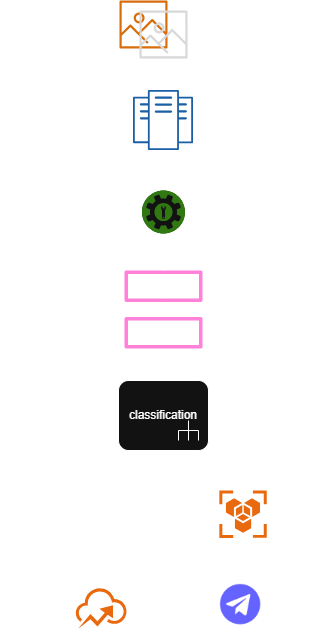

The diagram above was exported from draw.io. Its source (the exported page's mxGraphModel, read from the mxfile embedded in the PNG):
<mxGraphModel dx="1418" dy="786" grid="1" gridSize="10" guides="1" tooltips="1" connect="1" arrows="1" fold="1" page="1" pageScale="1" pageWidth="827" pageHeight="1169" math="0" shadow="0">
  <root>
    <mxCell id="0" />
    <mxCell id="1" parent="0" />
    <mxCell id="O_0ktEgL3UZdFyUUbiy2-1" value="" style="sketch=0;outlineConnect=0;fontColor=#232F3E;gradientColor=none;fillColor=#ED7100;strokeColor=none;dashed=0;verticalLabelPosition=bottom;verticalAlign=top;align=center;html=1;fontSize=12;fontStyle=0;aspect=fixed;pointerEvents=1;shape=mxgraph.aws4.container_registry_image;" vertex="1" parent="1">
      <mxGeometry x="214" y="60" width="48" height="48" as="geometry" />
    </mxCell>
    <mxCell id="O_0ktEgL3UZdFyUUbiy2-10" style="edgeStyle=orthogonalEdgeStyle;rounded=0;orthogonalLoop=1;jettySize=auto;html=1;" edge="1" parent="1" source="O_0ktEgL3UZdFyUUbiy2-2" target="O_0ktEgL3UZdFyUUbiy2-3">
      <mxGeometry relative="1" as="geometry" />
    </mxCell>
    <mxCell id="O_0ktEgL3UZdFyUUbiy2-2" value="" style="sketch=0;outlineConnect=0;fontColor=#232F3E;gradientColor=none;fillColor=light-dark(#ED7100,#D8D8D8);strokeColor=none;dashed=0;verticalLabelPosition=bottom;verticalAlign=top;align=center;html=1;fontSize=12;fontStyle=0;aspect=fixed;pointerEvents=1;shape=mxgraph.aws4.container_registry_image;fillStyle=solid;" vertex="1" parent="1">
      <mxGeometry x="234" y="70" width="48" height="48" as="geometry" />
    </mxCell>
    <mxCell id="O_0ktEgL3UZdFyUUbiy2-3" value="" style="image;aspect=fixed;perimeter=ellipsePerimeter;html=1;align=center;shadow=0;dashed=0;fontColor=#4277BB;labelBackgroundColor=default;fontSize=12;spacingTop=3;image=img/lib/ibm/vpc/Enterprise.svg;" vertex="1" parent="1">
      <mxGeometry x="228" y="150" width="60" height="60" as="geometry" />
    </mxCell>
    <mxCell id="O_0ktEgL3UZdFyUUbiy2-11" style="edgeStyle=orthogonalEdgeStyle;rounded=0;orthogonalLoop=1;jettySize=auto;html=1;" edge="1" parent="1" source="O_0ktEgL3UZdFyUUbiy2-4" target="O_0ktEgL3UZdFyUUbiy2-3">
      <mxGeometry relative="1" as="geometry" />
    </mxCell>
    <mxCell id="O_0ktEgL3UZdFyUUbiy2-4" value="" style="fillColor=#6ABD46;verticalLabelPosition=bottom;sketch=0;html=1;strokeColor=#ffffff;verticalAlign=top;align=center;points=[[0.145,0.145,0],[0.5,0,0],[0.855,0.145,0],[1,0.5,0],[0.855,0.855,0],[0.5,1,0],[0.145,0.855,0],[0,0.5,0]];pointerEvents=1;shape=mxgraph.cisco_safe.compositeIcon;bgIcon=ellipse;resIcon=mxgraph.cisco_safe.capability.remediate;" vertex="1" parent="1">
      <mxGeometry x="236.5" y="250" width="43" height="43" as="geometry" />
    </mxCell>
    <mxCell id="O_0ktEgL3UZdFyUUbiy2-5" value="" style="sketch=0;outlineConnect=0;fontColor=#232F3E;gradientColor=none;fillColor=#E7157B;strokeColor=none;dashed=0;verticalLabelPosition=bottom;verticalAlign=top;align=center;html=1;fontSize=12;fontStyle=0;aspect=fixed;pointerEvents=1;shape=mxgraph.aws4.layers;" vertex="1" parent="1">
      <mxGeometry x="219" y="330" width="78" height="78" as="geometry" />
    </mxCell>
    <mxCell id="O_0ktEgL3UZdFyUUbiy2-13" style="edgeStyle=orthogonalEdgeStyle;rounded=0;orthogonalLoop=1;jettySize=auto;html=1;" edge="1" parent="1" source="O_0ktEgL3UZdFyUUbiy2-6" target="O_0ktEgL3UZdFyUUbiy2-5">
      <mxGeometry relative="1" as="geometry">
        <mxPoint x="255" y="408" as="targetPoint" />
      </mxGeometry>
    </mxCell>
    <mxCell id="O_0ktEgL3UZdFyUUbiy2-6" value="classification" style="html=1;shape=mxgraph.sysml.callBehAct;whiteSpace=wrap;align=center;" vertex="1" parent="1">
      <mxGeometry x="213" y="440" width="90" height="70" as="geometry" />
    </mxCell>
    <mxCell id="O_0ktEgL3UZdFyUUbiy2-7" value="" style="points=[];aspect=fixed;html=1;align=center;shadow=0;dashed=0;fillColor=#FF6A00;strokeColor=none;shape=mxgraph.alibaba_cloud.hcs-mgw_hybrid_cloud_storage_datatransport;" vertex="1" parent="1">
      <mxGeometry x="170.3" y="647.75" width="50.699999999999996" height="40.5" as="geometry" />
    </mxCell>
    <mxCell id="O_0ktEgL3UZdFyUUbiy2-8" value="" style="shape=image;html=1;verticalAlign=top;verticalLabelPosition=bottom;labelBackgroundColor=#ffffff;imageAspect=0;aspect=fixed;image=https://cdn1.iconfinder.com/data/icons/unicons-line-vol-6/24/telegram-128.png" vertex="1" parent="1">
      <mxGeometry x="311" y="640" width="48.25" height="48.25" as="geometry" />
    </mxCell>
    <mxCell id="O_0ktEgL3UZdFyUUbiy2-9" value="" style="points=[];aspect=fixed;html=1;align=center;shadow=0;dashed=0;fillColor=#FF6A00;strokeColor=none;shape=mxgraph.alibaba_cloud.openapi_explorer;" vertex="1" parent="1">
      <mxGeometry x="313.85" y="550" width="47.400000000000006" height="47.400000000000006" as="geometry" />
    </mxCell>
    <mxCell id="O_0ktEgL3UZdFyUUbiy2-12" style="edgeStyle=orthogonalEdgeStyle;rounded=0;orthogonalLoop=1;jettySize=auto;html=1;entryX=0.5;entryY=1;entryDx=0;entryDy=0;entryPerimeter=0;" edge="1" parent="1" source="O_0ktEgL3UZdFyUUbiy2-5" target="O_0ktEgL3UZdFyUUbiy2-4">
      <mxGeometry relative="1" as="geometry" />
    </mxCell>
    <mxCell id="O_0ktEgL3UZdFyUUbiy2-14" style="edgeStyle=orthogonalEdgeStyle;rounded=0;orthogonalLoop=1;jettySize=auto;html=1;entryX=0.75;entryY=1;entryDx=0;entryDy=0;entryPerimeter=0;" edge="1" parent="1" source="O_0ktEgL3UZdFyUUbiy2-9" target="O_0ktEgL3UZdFyUUbiy2-6">
      <mxGeometry relative="1" as="geometry" />
    </mxCell>
    <mxCell id="O_0ktEgL3UZdFyUUbiy2-15" style="edgeStyle=orthogonalEdgeStyle;rounded=0;orthogonalLoop=1;jettySize=auto;html=1;entryX=0.25;entryY=1;entryDx=0;entryDy=0;entryPerimeter=0;" edge="1" parent="1" source="O_0ktEgL3UZdFyUUbiy2-7" target="O_0ktEgL3UZdFyUUbiy2-6">
      <mxGeometry relative="1" as="geometry" />
    </mxCell>
    <mxCell id="O_0ktEgL3UZdFyUUbiy2-16" style="edgeStyle=orthogonalEdgeStyle;rounded=0;orthogonalLoop=1;jettySize=auto;html=1;entryX=0.467;entryY=0.865;entryDx=0;entryDy=0;entryPerimeter=0;" edge="1" parent="1" source="O_0ktEgL3UZdFyUUbiy2-8" target="O_0ktEgL3UZdFyUUbiy2-9">
      <mxGeometry relative="1" as="geometry" />
    </mxCell>
    <mxCell id="O_0ktEgL3UZdFyUUbiy2-17" value="OpenAPI" style="text;html=1;align=center;verticalAlign=middle;whiteSpace=wrap;rounded=0;" vertex="1" parent="1">
      <mxGeometry x="370" y="550" width="60" height="30" as="geometry" />
    </mxCell>
    <mxCell id="O_0ktEgL3UZdFyUUbiy2-18" value="Telegram Bot" style="text;html=1;align=center;verticalAlign=middle;whiteSpace=wrap;rounded=0;" vertex="1" parent="1">
      <mxGeometry x="370" y="647.75" width="60" height="30" as="geometry" />
    </mxCell>
    <mxCell id="O_0ktEgL3UZdFyUUbiy2-19" value="HuggingFace&lt;div&gt;Space&lt;/div&gt;" style="text;html=1;align=center;verticalAlign=middle;whiteSpace=wrap;rounded=0;" vertex="1" parent="1">
      <mxGeometry x="100" y="647.75" width="60" height="30" as="geometry" />
    </mxCell>
    <mxCell id="O_0ktEgL3UZdFyUUbiy2-20" value="Custom Header Layer" style="text;html=1;align=center;verticalAlign=middle;whiteSpace=wrap;rounded=0;" vertex="1" parent="1">
      <mxGeometry x="320" y="350" width="60" height="30" as="geometry" />
    </mxCell>
    <mxCell id="O_0ktEgL3UZdFyUUbiy2-21" value="ResNet Backbone" style="text;html=1;align=center;verticalAlign=middle;whiteSpace=wrap;rounded=0;" vertex="1" parent="1">
      <mxGeometry x="320" y="250" width="60" height="30" as="geometry" />
    </mxCell>
    <mxCell id="O_0ktEgL3UZdFyUUbiy2-22" value="Data Augmentation" style="text;html=1;align=center;verticalAlign=middle;whiteSpace=wrap;rounded=0;" vertex="1" parent="1">
      <mxGeometry x="320" y="150" width="60" height="30" as="geometry" />
    </mxCell>
    <mxCell id="O_0ktEgL3UZdFyUUbiy2-23" value="Arts Shoots" style="text;html=1;align=center;verticalAlign=middle;whiteSpace=wrap;rounded=0;" vertex="1" parent="1">
      <mxGeometry x="320" y="60" width="60" height="30" as="geometry" />
    </mxCell>
    <mxCell id="O_0ktEgL3UZdFyUUbiy2-24" value="Custom Header Layer" style="text;html=1;align=center;verticalAlign=middle;whiteSpace=wrap;rounded=0;" vertex="1" parent="1">
      <mxGeometry x="320" y="350" width="60" height="30" as="geometry" />
    </mxCell>
    <mxCell id="O_0ktEgL3UZdFyUUbiy2-25" value="ResNet Backbone" style="text;html=1;align=center;verticalAlign=middle;whiteSpace=wrap;rounded=0;" vertex="1" parent="1">
      <mxGeometry x="320" y="250" width="60" height="30" as="geometry" />
    </mxCell>
  </root>
</mxGraphModel>